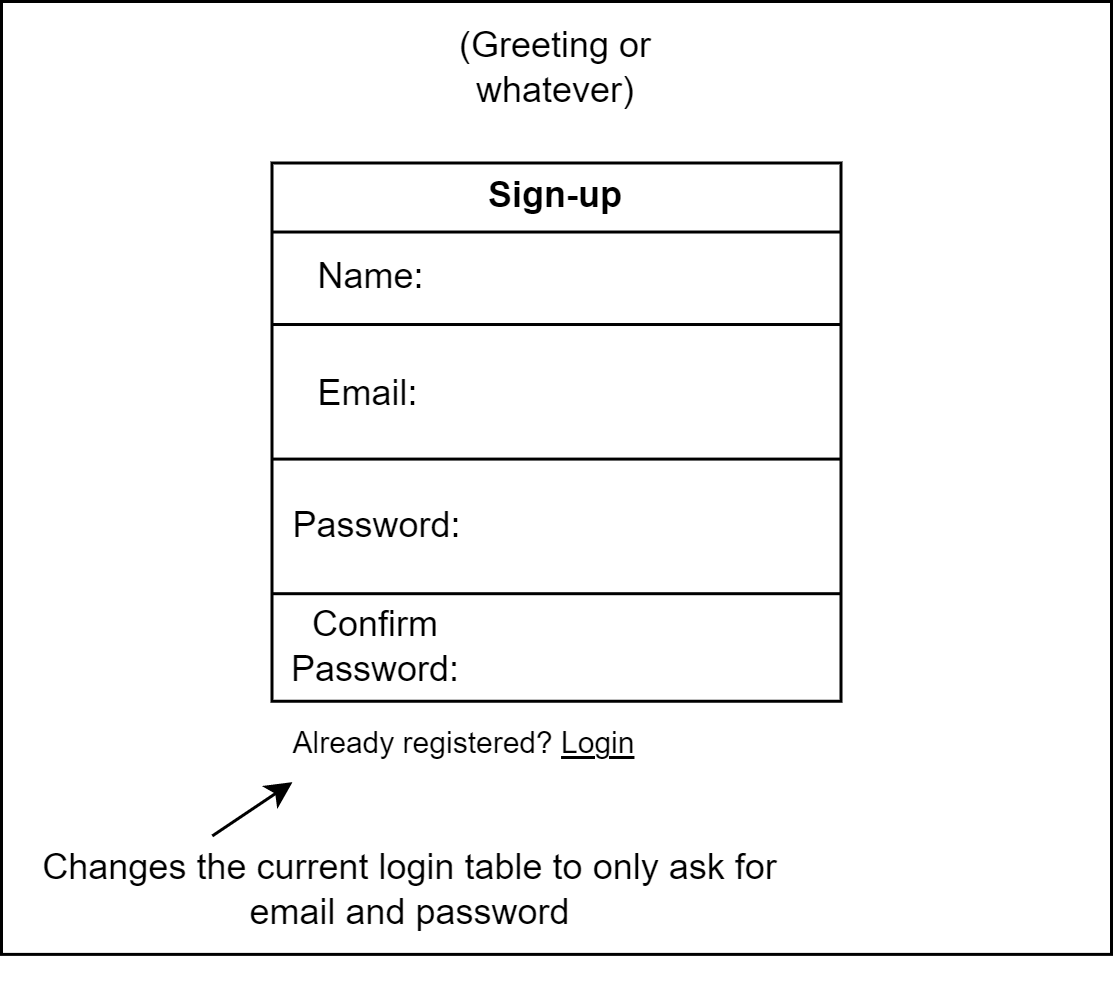

The diagram above was exported from draw.io. Its source (the exported page's mxGraphModel, read from the mxfile embedded in the PNG):
<mxGraphModel dx="910" dy="423" grid="1" gridSize="10" guides="1" tooltips="1" connect="1" arrows="1" fold="1" page="1" pageScale="1" pageWidth="850" pageHeight="1400" math="0" shadow="0">
  <root>
    <mxCell id="0" />
    <mxCell id="1" parent="0" />
    <mxCell id="i1giE6nILuO3KTUIpvPd-1" value="" style="group" vertex="1" connectable="0" parent="1">
      <mxGeometry x="80" y="20" width="370" height="330" as="geometry" />
    </mxCell>
    <mxCell id="i1giE6nILuO3KTUIpvPd-2" value="" style="rounded=0;whiteSpace=wrap;html=1;fillStyle=auto;fontSize=10;fillColor=default;" vertex="1" parent="i1giE6nILuO3KTUIpvPd-1">
      <mxGeometry width="370" height="317.6301369863014" as="geometry" />
    </mxCell>
    <mxCell id="i1giE6nILuO3KTUIpvPd-3" value="Sign-up" style="swimlane;whiteSpace=wrap;html=1;strokeColor=default;fillColor=default;startSize=23;" vertex="1" parent="i1giE6nILuO3KTUIpvPd-1">
      <mxGeometry x="90.12820512820512" y="53.83561643835617" width="189.74358974358972" height="179.45205479452056" as="geometry" />
    </mxCell>
    <mxCell id="i1giE6nILuO3KTUIpvPd-4" value="" style="endArrow=none;html=1;rounded=0;startSize=11;jumpStyle=none;jumpSize=14;" edge="1" parent="i1giE6nILuO3KTUIpvPd-3">
      <mxGeometry width="50" height="50" relative="1" as="geometry">
        <mxPoint y="53.83561643835617" as="sourcePoint" />
        <mxPoint x="189.74358974358972" y="53.83561643835617" as="targetPoint" />
      </mxGeometry>
    </mxCell>
    <mxCell id="i1giE6nILuO3KTUIpvPd-5" value="Email:" style="text;html=1;strokeColor=none;fillColor=none;align=center;verticalAlign=middle;whiteSpace=wrap;rounded=0;" vertex="1" parent="i1giE6nILuO3KTUIpvPd-3">
      <mxGeometry x="3.7948717948717943" y="63.705479452054796" width="56.92307692307691" height="26.917808219178085" as="geometry" />
    </mxCell>
    <mxCell id="i1giE6nILuO3KTUIpvPd-6" value="Password:" style="text;html=1;strokeColor=none;fillColor=none;align=center;verticalAlign=middle;whiteSpace=wrap;rounded=0;" vertex="1" parent="i1giE6nILuO3KTUIpvPd-3">
      <mxGeometry x="6.64102564102564" y="107.67123287671234" width="56.92307692307691" height="26.917808219178085" as="geometry" />
    </mxCell>
    <mxCell id="i1giE6nILuO3KTUIpvPd-7" value="Confirm Password:" style="text;html=1;strokeColor=none;fillColor=none;align=center;verticalAlign=middle;whiteSpace=wrap;rounded=0;" vertex="1" parent="i1giE6nILuO3KTUIpvPd-3">
      <mxGeometry x="-12.096153846153845" y="148.04794520547946" width="94.39743589743588" height="26.917808219178085" as="geometry" />
    </mxCell>
    <mxCell id="i1giE6nILuO3KTUIpvPd-8" value="(Greeting or whatever)" style="text;html=1;strokeColor=none;fillColor=none;align=center;verticalAlign=middle;whiteSpace=wrap;rounded=0;" vertex="1" parent="i1giE6nILuO3KTUIpvPd-1">
      <mxGeometry x="123.8076923076923" y="8.972602739726028" width="122.38461538461537" height="26.917808219178085" as="geometry" />
    </mxCell>
    <mxCell id="i1giE6nILuO3KTUIpvPd-9" value="&lt;font style=&quot;font-size: 10px;&quot;&gt;Already registered? &lt;u&gt;Login&lt;/u&gt;&lt;/font&gt;" style="text;html=1;strokeColor=none;fillColor=none;align=center;verticalAlign=middle;whiteSpace=wrap;rounded=0;" vertex="1" parent="i1giE6nILuO3KTUIpvPd-1">
      <mxGeometry x="64.27564102564102" y="233.28767123287673" width="181.2051282051282" height="26.917808219178085" as="geometry" />
    </mxCell>
    <mxCell id="i1giE6nILuO3KTUIpvPd-10" value="" style="endArrow=classic;html=1;rounded=0;fontSize=10;startSize=11;jumpStyle=none;jumpSize=14;" edge="1" parent="i1giE6nILuO3KTUIpvPd-1">
      <mxGeometry width="50" height="50" relative="1" as="geometry">
        <mxPoint x="70.26981351981367" y="278.1506849315069" as="sourcePoint" />
        <mxPoint x="97.00641025641025" y="260.2054794520548" as="targetPoint" />
      </mxGeometry>
    </mxCell>
    <mxCell id="i1giE6nILuO3KTUIpvPd-11" value="&lt;font style=&quot;font-size: 12px;&quot;&gt;Changes the current login table to only ask for email and password&lt;/font&gt;" style="text;html=1;strokeColor=none;fillColor=none;align=center;verticalAlign=middle;whiteSpace=wrap;rounded=0;fontSize=10;" vertex="1" parent="i1giE6nILuO3KTUIpvPd-1">
      <mxGeometry y="264.6917808219178" width="273.46794871794873" height="62.8082191780822" as="geometry" />
    </mxCell>
    <mxCell id="i1giE6nILuO3KTUIpvPd-12" value="" style="endArrow=none;html=1;rounded=0;startSize=11;jumpStyle=none;jumpSize=14;" edge="1" parent="i1giE6nILuO3KTUIpvPd-1">
      <mxGeometry width="50" height="50" relative="1" as="geometry">
        <mxPoint x="90.12820512820512" y="152.53424657534248" as="sourcePoint" />
        <mxPoint x="279.87179487179486" y="152.53424657534248" as="targetPoint" />
      </mxGeometry>
    </mxCell>
    <mxCell id="i1giE6nILuO3KTUIpvPd-13" value="" style="endArrow=none;html=1;rounded=0;startSize=11;jumpStyle=none;jumpSize=14;" edge="1" parent="i1giE6nILuO3KTUIpvPd-1">
      <mxGeometry width="50" height="50" relative="1" as="geometry">
        <mxPoint x="90.12820512820512" y="197.39726027397262" as="sourcePoint" />
        <mxPoint x="279.87179487179486" y="197.39726027397262" as="targetPoint" />
      </mxGeometry>
    </mxCell>
    <mxCell id="i1giE6nILuO3KTUIpvPd-14" value="Name:" style="text;html=1;strokeColor=none;fillColor=none;align=center;verticalAlign=middle;whiteSpace=wrap;rounded=0;" vertex="1" parent="i1giE6nILuO3KTUIpvPd-1">
      <mxGeometry x="94.87179487179486" y="78.95890410958904" width="56.92307692307692" height="26.917808219178085" as="geometry" />
    </mxCell>
  </root>
</mxGraphModel>